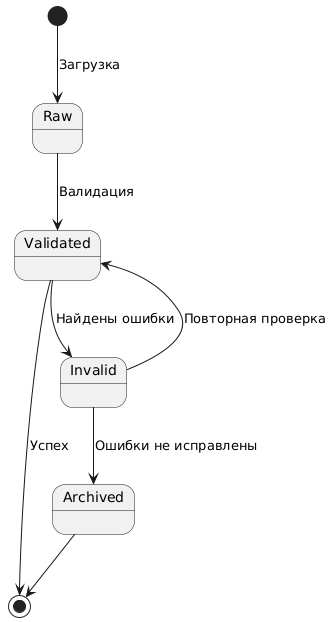

The diagram above was rendered by PlantUML. Its source (embedded in the PNG):
@startuml
[*] --> Raw: Загрузка
Raw --> Validated: Валидация
Validated --> [*]: Успех
Validated --> Invalid: Найдены ошибки
Invalid --> Validated: Повторная проверка
Invalid --> Archived: Ошибки не исправлены
Archived --> [*]
@enduml